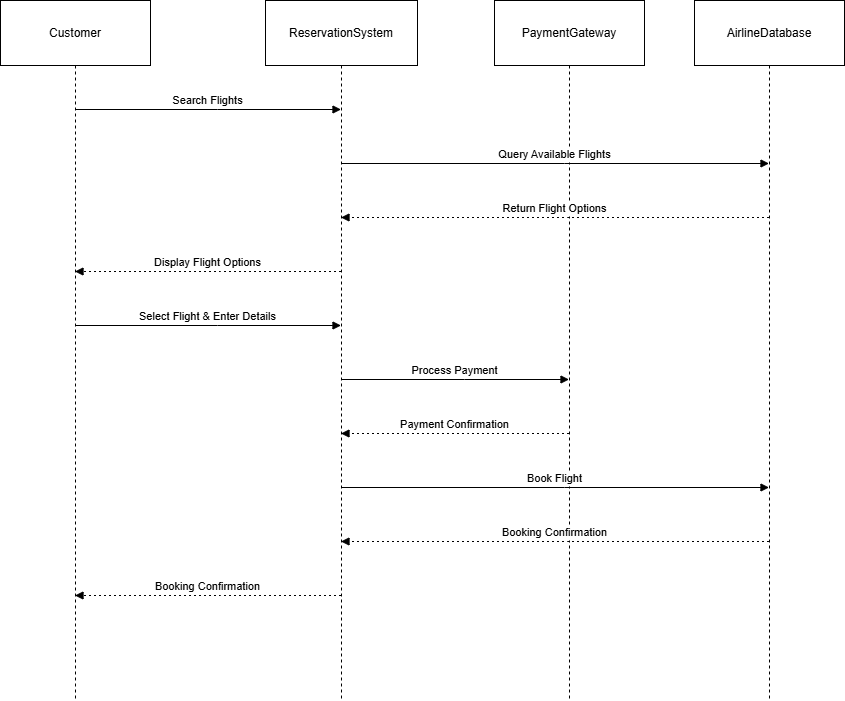

The diagram above was exported from draw.io. Its source (the exported page's mxGraphModel, read from the mxfile embedded in the PNG):
<mxGraphModel dx="1290" dy="522" grid="1" gridSize="10" guides="1" tooltips="1" connect="1" arrows="1" fold="1" page="1" pageScale="1" pageWidth="827" pageHeight="1169" math="0" shadow="0">
  <root>
    <mxCell id="0" />
    <mxCell id="1" parent="0" />
    <mxCell id="JIugxLlI41rsIzZIyuGu-1" value="Customer" style="shape=umlLifeline;perimeter=lifelinePerimeter;whiteSpace=wrap;container=1;dropTarget=0;collapsible=0;recursiveResize=0;outlineConnect=0;portConstraint=eastwest;newEdgeStyle={&quot;edgeStyle&quot;:&quot;elbowEdgeStyle&quot;,&quot;elbow&quot;:&quot;vertical&quot;,&quot;curved&quot;:0,&quot;rounded&quot;:0};size=65;" vertex="1" parent="1">
      <mxGeometry x="20" y="20" width="150" height="700" as="geometry" />
    </mxCell>
    <mxCell id="JIugxLlI41rsIzZIyuGu-2" value="ReservationSystem" style="shape=umlLifeline;perimeter=lifelinePerimeter;whiteSpace=wrap;container=1;dropTarget=0;collapsible=0;recursiveResize=0;outlineConnect=0;portConstraint=eastwest;newEdgeStyle={&quot;edgeStyle&quot;:&quot;elbowEdgeStyle&quot;,&quot;elbow&quot;:&quot;vertical&quot;,&quot;curved&quot;:0,&quot;rounded&quot;:0};size=65;" vertex="1" parent="1">
      <mxGeometry x="285" y="20" width="152" height="700" as="geometry" />
    </mxCell>
    <mxCell id="JIugxLlI41rsIzZIyuGu-3" value="PaymentGateway" style="shape=umlLifeline;perimeter=lifelinePerimeter;whiteSpace=wrap;container=1;dropTarget=0;collapsible=0;recursiveResize=0;outlineConnect=0;portConstraint=eastwest;newEdgeStyle={&quot;edgeStyle&quot;:&quot;elbowEdgeStyle&quot;,&quot;elbow&quot;:&quot;vertical&quot;,&quot;curved&quot;:0,&quot;rounded&quot;:0};size=65;" vertex="1" parent="1">
      <mxGeometry x="514" y="20" width="150" height="700" as="geometry" />
    </mxCell>
    <mxCell id="JIugxLlI41rsIzZIyuGu-4" value="AirlineDatabase" style="shape=umlLifeline;perimeter=lifelinePerimeter;whiteSpace=wrap;container=1;dropTarget=0;collapsible=0;recursiveResize=0;outlineConnect=0;portConstraint=eastwest;newEdgeStyle={&quot;edgeStyle&quot;:&quot;elbowEdgeStyle&quot;,&quot;elbow&quot;:&quot;vertical&quot;,&quot;curved&quot;:0,&quot;rounded&quot;:0};size=65;" vertex="1" parent="1">
      <mxGeometry x="714" y="20" width="150" height="700" as="geometry" />
    </mxCell>
    <mxCell id="JIugxLlI41rsIzZIyuGu-5" value="Search Flights" style="verticalAlign=bottom;edgeStyle=elbowEdgeStyle;elbow=vertical;curved=0;rounded=0;endArrow=block;" edge="1" parent="1" source="JIugxLlI41rsIzZIyuGu-1" target="JIugxLlI41rsIzZIyuGu-2">
      <mxGeometry relative="1" as="geometry">
        <Array as="points">
          <mxPoint x="237" y="129" />
        </Array>
      </mxGeometry>
    </mxCell>
    <mxCell id="JIugxLlI41rsIzZIyuGu-6" value="Query Available Flights" style="verticalAlign=bottom;edgeStyle=elbowEdgeStyle;elbow=vertical;curved=0;rounded=0;endArrow=block;" edge="1" parent="1" source="JIugxLlI41rsIzZIyuGu-2" target="JIugxLlI41rsIzZIyuGu-4">
      <mxGeometry relative="1" as="geometry">
        <Array as="points">
          <mxPoint x="584" y="183" />
        </Array>
      </mxGeometry>
    </mxCell>
    <mxCell id="JIugxLlI41rsIzZIyuGu-7" value="Return Flight Options" style="verticalAlign=bottom;edgeStyle=elbowEdgeStyle;elbow=vertical;curved=0;rounded=0;dashed=1;dashPattern=2 3;endArrow=block;" edge="1" parent="1" source="JIugxLlI41rsIzZIyuGu-4" target="JIugxLlI41rsIzZIyuGu-2">
      <mxGeometry relative="1" as="geometry">
        <Array as="points">
          <mxPoint x="587" y="237" />
        </Array>
      </mxGeometry>
    </mxCell>
    <mxCell id="JIugxLlI41rsIzZIyuGu-8" value="Display Flight Options" style="verticalAlign=bottom;edgeStyle=elbowEdgeStyle;elbow=vertical;curved=0;rounded=0;dashed=1;dashPattern=2 3;endArrow=block;" edge="1" parent="1" source="JIugxLlI41rsIzZIyuGu-2" target="JIugxLlI41rsIzZIyuGu-1">
      <mxGeometry relative="1" as="geometry">
        <Array as="points">
          <mxPoint x="240" y="291" />
        </Array>
      </mxGeometry>
    </mxCell>
    <mxCell id="JIugxLlI41rsIzZIyuGu-9" value="Select Flight &amp; Enter Details" style="verticalAlign=bottom;edgeStyle=elbowEdgeStyle;elbow=vertical;curved=0;rounded=0;endArrow=block;" edge="1" parent="1" source="JIugxLlI41rsIzZIyuGu-1" target="JIugxLlI41rsIzZIyuGu-2">
      <mxGeometry relative="1" as="geometry">
        <Array as="points">
          <mxPoint x="237" y="345" />
        </Array>
      </mxGeometry>
    </mxCell>
    <mxCell id="JIugxLlI41rsIzZIyuGu-10" value="Process Payment" style="verticalAlign=bottom;edgeStyle=elbowEdgeStyle;elbow=vertical;curved=0;rounded=0;endArrow=block;" edge="1" parent="1" source="JIugxLlI41rsIzZIyuGu-2" target="JIugxLlI41rsIzZIyuGu-3">
      <mxGeometry relative="1" as="geometry">
        <Array as="points">
          <mxPoint x="484" y="399" />
        </Array>
      </mxGeometry>
    </mxCell>
    <mxCell id="JIugxLlI41rsIzZIyuGu-11" value="Payment Confirmation" style="verticalAlign=bottom;edgeStyle=elbowEdgeStyle;elbow=vertical;curved=0;rounded=0;dashed=1;dashPattern=2 3;endArrow=block;" edge="1" parent="1" source="JIugxLlI41rsIzZIyuGu-3" target="JIugxLlI41rsIzZIyuGu-2">
      <mxGeometry relative="1" as="geometry">
        <Array as="points">
          <mxPoint x="487" y="453" />
        </Array>
      </mxGeometry>
    </mxCell>
    <mxCell id="JIugxLlI41rsIzZIyuGu-12" value="Book Flight" style="verticalAlign=bottom;edgeStyle=elbowEdgeStyle;elbow=vertical;curved=0;rounded=0;endArrow=block;" edge="1" parent="1" source="JIugxLlI41rsIzZIyuGu-2" target="JIugxLlI41rsIzZIyuGu-4">
      <mxGeometry relative="1" as="geometry">
        <Array as="points">
          <mxPoint x="584" y="507" />
        </Array>
      </mxGeometry>
    </mxCell>
    <mxCell id="JIugxLlI41rsIzZIyuGu-13" value="Booking Confirmation" style="verticalAlign=bottom;edgeStyle=elbowEdgeStyle;elbow=vertical;curved=0;rounded=0;dashed=1;dashPattern=2 3;endArrow=block;" edge="1" parent="1" source="JIugxLlI41rsIzZIyuGu-4" target="JIugxLlI41rsIzZIyuGu-2">
      <mxGeometry relative="1" as="geometry">
        <Array as="points">
          <mxPoint x="587" y="561" />
        </Array>
      </mxGeometry>
    </mxCell>
    <mxCell id="JIugxLlI41rsIzZIyuGu-14" value="Booking Confirmation" style="verticalAlign=bottom;edgeStyle=elbowEdgeStyle;elbow=vertical;curved=0;rounded=0;dashed=1;dashPattern=2 3;endArrow=block;" edge="1" parent="1" source="JIugxLlI41rsIzZIyuGu-2" target="JIugxLlI41rsIzZIyuGu-1">
      <mxGeometry relative="1" as="geometry">
        <Array as="points">
          <mxPoint x="240" y="615" />
        </Array>
      </mxGeometry>
    </mxCell>
  </root>
</mxGraphModel>